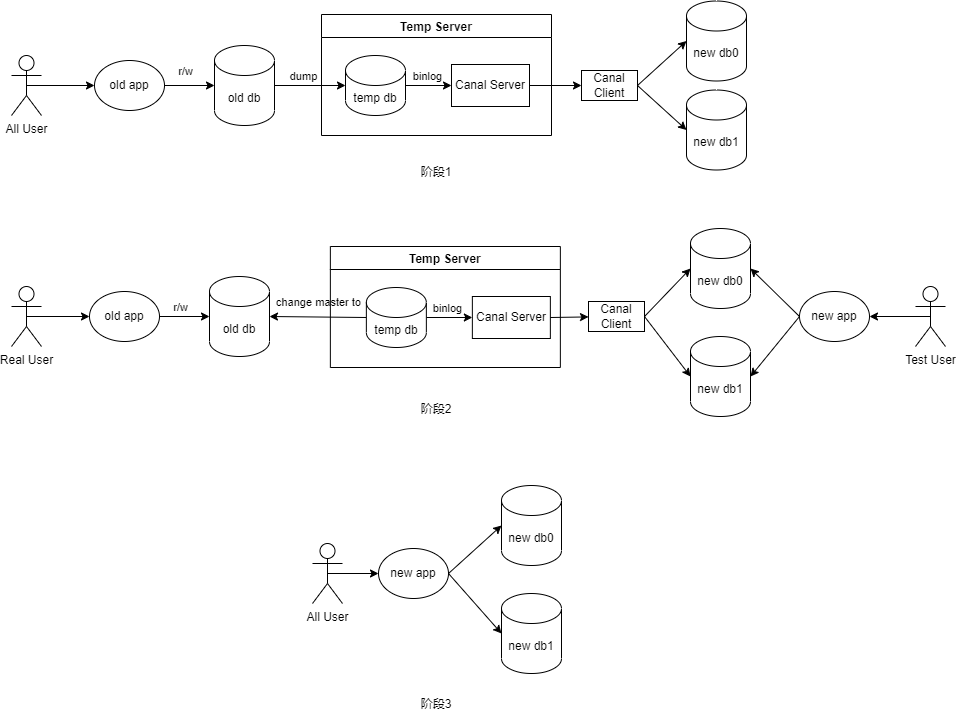

The diagram above was exported from draw.io. Its source (the exported page's mxGraphModel, read from the mxfile embedded in the PNG):
<mxGraphModel dx="782" dy="539" grid="1" gridSize="10" guides="1" tooltips="1" connect="1" arrows="1" fold="1" page="1" pageScale="1" pageWidth="827" pageHeight="1169" math="0" shadow="0">
  <root>
    <mxCell id="0" />
    <mxCell id="1" parent="0" />
    <mxCell id="SbNqC03lZsH8j6KMaDuQ-3" style="edgeStyle=orthogonalEdgeStyle;rounded=0;orthogonalLoop=1;jettySize=auto;html=1;exitX=1;exitY=0.5;exitDx=0;exitDy=0;exitPerimeter=0;entryX=0;entryY=0.5;entryDx=0;entryDy=0;entryPerimeter=0;" parent="1" source="SbNqC03lZsH8j6KMaDuQ-1" target="SbNqC03lZsH8j6KMaDuQ-2" edge="1">
      <mxGeometry relative="1" as="geometry" />
    </mxCell>
    <mxCell id="SbNqC03lZsH8j6KMaDuQ-4" value="dump" style="edgeLabel;html=1;align=center;verticalAlign=middle;resizable=0;points=[];" parent="SbNqC03lZsH8j6KMaDuQ-3" vertex="1" connectable="0">
      <mxGeometry x="-0.219" y="2" relative="1" as="geometry">
        <mxPoint y="-8" as="offset" />
      </mxGeometry>
    </mxCell>
    <mxCell id="SbNqC03lZsH8j6KMaDuQ-1" value="old db" style="shape=cylinder3;whiteSpace=wrap;html=1;boundedLbl=1;backgroundOutline=1;size=15;" parent="1" vertex="1">
      <mxGeometry x="233" y="180" width="60" height="80" as="geometry" />
    </mxCell>
    <mxCell id="SbNqC03lZsH8j6KMaDuQ-9" style="rounded=0;orthogonalLoop=1;jettySize=auto;html=1;exitX=1;exitY=0.5;exitDx=0;exitDy=0;entryX=0;entryY=0.5;entryDx=0;entryDy=0;entryPerimeter=0;" parent="1" source="SbNqC03lZsH8j6KMaDuQ-5" target="SbNqC03lZsH8j6KMaDuQ-7" edge="1">
      <mxGeometry relative="1" as="geometry" />
    </mxCell>
    <mxCell id="SbNqC03lZsH8j6KMaDuQ-10" style="edgeStyle=none;rounded=0;orthogonalLoop=1;jettySize=auto;html=1;exitX=1;exitY=0.5;exitDx=0;exitDy=0;entryX=0;entryY=0.5;entryDx=0;entryDy=0;entryPerimeter=0;" parent="1" source="SbNqC03lZsH8j6KMaDuQ-5" target="SbNqC03lZsH8j6KMaDuQ-8" edge="1">
      <mxGeometry relative="1" as="geometry" />
    </mxCell>
    <mxCell id="SbNqC03lZsH8j6KMaDuQ-5" value="Canal Client" style="rounded=0;whiteSpace=wrap;html=1;" parent="1" vertex="1">
      <mxGeometry x="600" y="205" width="56" height="30" as="geometry" />
    </mxCell>
    <mxCell id="SbNqC03lZsH8j6KMaDuQ-7" value="new db0" style="shape=cylinder3;whiteSpace=wrap;html=1;boundedLbl=1;backgroundOutline=1;size=15;" parent="1" vertex="1">
      <mxGeometry x="705" y="135.5" width="60" height="80" as="geometry" />
    </mxCell>
    <mxCell id="SbNqC03lZsH8j6KMaDuQ-8" value="new db1" style="shape=cylinder3;whiteSpace=wrap;html=1;boundedLbl=1;backgroundOutline=1;size=15;" parent="1" vertex="1">
      <mxGeometry x="705" y="224.5" width="60" height="80" as="geometry" />
    </mxCell>
    <mxCell id="SbNqC03lZsH8j6KMaDuQ-13" value="old db" style="shape=cylinder3;whiteSpace=wrap;html=1;boundedLbl=1;backgroundOutline=1;size=15;" parent="1" vertex="1">
      <mxGeometry x="228" y="411" width="60" height="80" as="geometry" />
    </mxCell>
    <mxCell id="SbNqC03lZsH8j6KMaDuQ-21" style="edgeStyle=none;rounded=0;orthogonalLoop=1;jettySize=auto;html=1;exitX=0;exitY=0.5;exitDx=0;exitDy=0;exitPerimeter=0;entryX=1;entryY=0.5;entryDx=0;entryDy=0;entryPerimeter=0;" parent="1" source="I6qca0LCupuTDhSe0UXv-17" target="SbNqC03lZsH8j6KMaDuQ-13" edge="1">
      <mxGeometry relative="1" as="geometry" />
    </mxCell>
    <mxCell id="SbNqC03lZsH8j6KMaDuQ-22" value="change master to" style="edgeLabel;html=1;align=center;verticalAlign=middle;resizable=0;points=[];" parent="SbNqC03lZsH8j6KMaDuQ-21" vertex="1" connectable="0">
      <mxGeometry x="0.3524" y="-2" relative="1" as="geometry">
        <mxPoint x="18" y="-13" as="offset" />
      </mxGeometry>
    </mxCell>
    <mxCell id="SbNqC03lZsH8j6KMaDuQ-16" style="rounded=0;orthogonalLoop=1;jettySize=auto;html=1;exitX=1;exitY=0.5;exitDx=0;exitDy=0;entryX=0;entryY=0.5;entryDx=0;entryDy=0;entryPerimeter=0;" parent="1" source="SbNqC03lZsH8j6KMaDuQ-18" target="SbNqC03lZsH8j6KMaDuQ-19" edge="1">
      <mxGeometry relative="1" as="geometry" />
    </mxCell>
    <mxCell id="SbNqC03lZsH8j6KMaDuQ-17" style="edgeStyle=none;rounded=0;orthogonalLoop=1;jettySize=auto;html=1;exitX=1;exitY=0.5;exitDx=0;exitDy=0;entryX=0;entryY=0.5;entryDx=0;entryDy=0;entryPerimeter=0;" parent="1" source="SbNqC03lZsH8j6KMaDuQ-18" target="SbNqC03lZsH8j6KMaDuQ-20" edge="1">
      <mxGeometry relative="1" as="geometry" />
    </mxCell>
    <mxCell id="SbNqC03lZsH8j6KMaDuQ-18" value="Canal Client" style="rounded=0;whiteSpace=wrap;html=1;" parent="1" vertex="1">
      <mxGeometry x="607" y="436" width="56" height="30" as="geometry" />
    </mxCell>
    <mxCell id="SbNqC03lZsH8j6KMaDuQ-19" value="new db0" style="shape=cylinder3;whiteSpace=wrap;html=1;boundedLbl=1;backgroundOutline=1;size=15;" parent="1" vertex="1">
      <mxGeometry x="709" y="363" width="60" height="80" as="geometry" />
    </mxCell>
    <mxCell id="SbNqC03lZsH8j6KMaDuQ-20" value="new db1" style="shape=cylinder3;whiteSpace=wrap;html=1;boundedLbl=1;backgroundOutline=1;size=15;" parent="1" vertex="1">
      <mxGeometry x="709" y="471" width="60" height="80" as="geometry" />
    </mxCell>
    <mxCell id="SbNqC03lZsH8j6KMaDuQ-24" style="edgeStyle=none;rounded=0;orthogonalLoop=1;jettySize=auto;html=1;exitX=1;exitY=0.5;exitDx=0;exitDy=0;entryX=0;entryY=0.5;entryDx=0;entryDy=0;entryPerimeter=0;" parent="1" source="SbNqC03lZsH8j6KMaDuQ-23" target="SbNqC03lZsH8j6KMaDuQ-1" edge="1">
      <mxGeometry relative="1" as="geometry" />
    </mxCell>
    <mxCell id="SbNqC03lZsH8j6KMaDuQ-25" value="r/w" style="edgeLabel;html=1;align=center;verticalAlign=middle;resizable=0;points=[];" parent="SbNqC03lZsH8j6KMaDuQ-24" vertex="1" connectable="0">
      <mxGeometry x="-0.4133" y="3" relative="1" as="geometry">
        <mxPoint x="5" y="-12" as="offset" />
      </mxGeometry>
    </mxCell>
    <mxCell id="SbNqC03lZsH8j6KMaDuQ-23" value="old app" style="ellipse;whiteSpace=wrap;html=1;" parent="1" vertex="1">
      <mxGeometry x="113" y="195" width="70" height="50" as="geometry" />
    </mxCell>
    <mxCell id="SbNqC03lZsH8j6KMaDuQ-37" style="edgeStyle=none;rounded=0;orthogonalLoop=1;jettySize=auto;html=1;exitX=1;exitY=0.5;exitDx=0;exitDy=0;entryX=0;entryY=0.5;entryDx=0;entryDy=0;entryPerimeter=0;" parent="1" source="SbNqC03lZsH8j6KMaDuQ-36" target="SbNqC03lZsH8j6KMaDuQ-13" edge="1">
      <mxGeometry relative="1" as="geometry" />
    </mxCell>
    <mxCell id="SbNqC03lZsH8j6KMaDuQ-38" value="r/w" style="edgeLabel;html=1;align=center;verticalAlign=middle;resizable=0;points=[];" parent="SbNqC03lZsH8j6KMaDuQ-37" vertex="1" connectable="0">
      <mxGeometry x="-0.4133" y="1" relative="1" as="geometry">
        <mxPoint x="5" y="-9" as="offset" />
      </mxGeometry>
    </mxCell>
    <mxCell id="SbNqC03lZsH8j6KMaDuQ-36" value="old app" style="ellipse;whiteSpace=wrap;html=1;" parent="1" vertex="1">
      <mxGeometry x="108" y="426" width="70" height="50" as="geometry" />
    </mxCell>
    <mxCell id="SbNqC03lZsH8j6KMaDuQ-40" style="edgeStyle=none;rounded=0;orthogonalLoop=1;jettySize=auto;html=1;exitX=0;exitY=0.5;exitDx=0;exitDy=0;entryX=1;entryY=0.5;entryDx=0;entryDy=0;entryPerimeter=0;" parent="1" source="SbNqC03lZsH8j6KMaDuQ-39" target="SbNqC03lZsH8j6KMaDuQ-19" edge="1">
      <mxGeometry relative="1" as="geometry" />
    </mxCell>
    <mxCell id="SbNqC03lZsH8j6KMaDuQ-41" style="edgeStyle=none;rounded=0;orthogonalLoop=1;jettySize=auto;html=1;exitX=0;exitY=0.5;exitDx=0;exitDy=0;entryX=1;entryY=0.5;entryDx=0;entryDy=0;entryPerimeter=0;" parent="1" source="SbNqC03lZsH8j6KMaDuQ-39" target="SbNqC03lZsH8j6KMaDuQ-20" edge="1">
      <mxGeometry relative="1" as="geometry" />
    </mxCell>
    <mxCell id="SbNqC03lZsH8j6KMaDuQ-39" value="new app" style="ellipse;whiteSpace=wrap;html=1;" parent="1" vertex="1">
      <mxGeometry x="818" y="426" width="70" height="50" as="geometry" />
    </mxCell>
    <mxCell id="SbNqC03lZsH8j6KMaDuQ-48" style="edgeStyle=none;rounded=0;orthogonalLoop=1;jettySize=auto;html=1;exitX=0.5;exitY=0.5;exitDx=0;exitDy=0;exitPerimeter=0;entryX=1;entryY=0.5;entryDx=0;entryDy=0;" parent="1" source="SbNqC03lZsH8j6KMaDuQ-47" target="SbNqC03lZsH8j6KMaDuQ-39" edge="1">
      <mxGeometry relative="1" as="geometry" />
    </mxCell>
    <mxCell id="SbNqC03lZsH8j6KMaDuQ-47" value="Test User" style="shape=umlActor;verticalLabelPosition=bottom;verticalAlign=top;html=1;outlineConnect=0;" parent="1" vertex="1">
      <mxGeometry x="934" y="421" width="30" height="60" as="geometry" />
    </mxCell>
    <mxCell id="SbNqC03lZsH8j6KMaDuQ-53" style="edgeStyle=none;rounded=0;orthogonalLoop=1;jettySize=auto;html=1;exitX=0.5;exitY=0.5;exitDx=0;exitDy=0;exitPerimeter=0;entryX=0;entryY=0.5;entryDx=0;entryDy=0;" parent="1" source="SbNqC03lZsH8j6KMaDuQ-50" target="SbNqC03lZsH8j6KMaDuQ-23" edge="1">
      <mxGeometry relative="1" as="geometry" />
    </mxCell>
    <mxCell id="SbNqC03lZsH8j6KMaDuQ-54" style="edgeStyle=none;rounded=0;orthogonalLoop=1;jettySize=auto;html=1;exitX=0.5;exitY=0.5;exitDx=0;exitDy=0;exitPerimeter=0;entryX=0;entryY=0.5;entryDx=0;entryDy=0;" parent="1" source="SbNqC03lZsH8j6KMaDuQ-66" target="SbNqC03lZsH8j6KMaDuQ-36" edge="1">
      <mxGeometry relative="1" as="geometry" />
    </mxCell>
    <mxCell id="SbNqC03lZsH8j6KMaDuQ-50" value="All User" style="shape=umlActor;verticalLabelPosition=bottom;verticalAlign=top;html=1;outlineConnect=0;" parent="1" vertex="1">
      <mxGeometry x="30" y="190" width="30" height="60" as="geometry" />
    </mxCell>
    <mxCell id="SbNqC03lZsH8j6KMaDuQ-55" value="new db0" style="shape=cylinder3;whiteSpace=wrap;html=1;boundedLbl=1;backgroundOutline=1;size=15;" parent="1" vertex="1">
      <mxGeometry x="520" y="620" width="60" height="80" as="geometry" />
    </mxCell>
    <mxCell id="SbNqC03lZsH8j6KMaDuQ-56" value="new db1" style="shape=cylinder3;whiteSpace=wrap;html=1;boundedLbl=1;backgroundOutline=1;size=15;" parent="1" vertex="1">
      <mxGeometry x="520" y="728" width="60" height="80" as="geometry" />
    </mxCell>
    <mxCell id="SbNqC03lZsH8j6KMaDuQ-62" style="edgeStyle=none;rounded=0;orthogonalLoop=1;jettySize=auto;html=1;exitX=1;exitY=0.5;exitDx=0;exitDy=0;entryX=0;entryY=0.5;entryDx=0;entryDy=0;entryPerimeter=0;" parent="1" source="SbNqC03lZsH8j6KMaDuQ-59" target="SbNqC03lZsH8j6KMaDuQ-55" edge="1">
      <mxGeometry relative="1" as="geometry" />
    </mxCell>
    <mxCell id="SbNqC03lZsH8j6KMaDuQ-63" style="edgeStyle=none;rounded=0;orthogonalLoop=1;jettySize=auto;html=1;exitX=1;exitY=0.5;exitDx=0;exitDy=0;entryX=0;entryY=0.5;entryDx=0;entryDy=0;entryPerimeter=0;" parent="1" source="SbNqC03lZsH8j6KMaDuQ-59" target="SbNqC03lZsH8j6KMaDuQ-56" edge="1">
      <mxGeometry relative="1" as="geometry" />
    </mxCell>
    <mxCell id="SbNqC03lZsH8j6KMaDuQ-59" value="new app" style="ellipse;whiteSpace=wrap;html=1;" parent="1" vertex="1">
      <mxGeometry x="397" y="683" width="70" height="50" as="geometry" />
    </mxCell>
    <mxCell id="SbNqC03lZsH8j6KMaDuQ-65" style="edgeStyle=none;rounded=0;orthogonalLoop=1;jettySize=auto;html=1;exitX=0.5;exitY=0.5;exitDx=0;exitDy=0;exitPerimeter=0;entryX=0;entryY=0.5;entryDx=0;entryDy=0;" parent="1" source="SbNqC03lZsH8j6KMaDuQ-61" target="SbNqC03lZsH8j6KMaDuQ-59" edge="1">
      <mxGeometry relative="1" as="geometry" />
    </mxCell>
    <mxCell id="SbNqC03lZsH8j6KMaDuQ-61" value="All User" style="shape=umlActor;verticalLabelPosition=bottom;verticalAlign=top;html=1;outlineConnect=0;" parent="1" vertex="1">
      <mxGeometry x="331" y="678" width="30" height="60" as="geometry" />
    </mxCell>
    <mxCell id="SbNqC03lZsH8j6KMaDuQ-66" value="Real User" style="shape=umlActor;verticalLabelPosition=bottom;verticalAlign=top;html=1;outlineConnect=0;" parent="1" vertex="1">
      <mxGeometry x="30" y="421" width="30" height="60" as="geometry" />
    </mxCell>
    <mxCell id="I6qca0LCupuTDhSe0UXv-2" value="Temp Server" style="swimlane;startSize=23;" parent="1" vertex="1">
      <mxGeometry x="340" y="149" width="230" height="121" as="geometry" />
    </mxCell>
    <mxCell id="I6qca0LCupuTDhSe0UXv-3" value="Canal Server" style="rounded=0;whiteSpace=wrap;html=1;" parent="I6qca0LCupuTDhSe0UXv-2" vertex="1">
      <mxGeometry x="130" y="50" width="78" height="42" as="geometry" />
    </mxCell>
    <mxCell id="I6qca0LCupuTDhSe0UXv-9" style="edgeStyle=none;rounded=0;orthogonalLoop=1;jettySize=auto;html=1;exitX=1;exitY=0.5;exitDx=0;exitDy=0;exitPerimeter=0;" parent="I6qca0LCupuTDhSe0UXv-2" source="SbNqC03lZsH8j6KMaDuQ-2" target="I6qca0LCupuTDhSe0UXv-3" edge="1">
      <mxGeometry relative="1" as="geometry" />
    </mxCell>
    <mxCell id="I6qca0LCupuTDhSe0UXv-10" value="binlog" style="edgeLabel;html=1;align=center;verticalAlign=middle;resizable=0;points=[];" parent="I6qca0LCupuTDhSe0UXv-9" vertex="1" connectable="0">
      <mxGeometry x="-0.3131" y="4" relative="1" as="geometry">
        <mxPoint x="5" y="-6" as="offset" />
      </mxGeometry>
    </mxCell>
    <mxCell id="SbNqC03lZsH8j6KMaDuQ-2" value="temp db" style="shape=cylinder3;whiteSpace=wrap;html=1;boundedLbl=1;backgroundOutline=1;size=15;" parent="I6qca0LCupuTDhSe0UXv-2" vertex="1">
      <mxGeometry x="24" y="41" width="60" height="60" as="geometry" />
    </mxCell>
    <mxCell id="I6qca0LCupuTDhSe0UXv-11" style="edgeStyle=none;rounded=0;orthogonalLoop=1;jettySize=auto;html=1;exitX=1;exitY=0.5;exitDx=0;exitDy=0;entryX=0;entryY=0.5;entryDx=0;entryDy=0;" parent="1" source="I6qca0LCupuTDhSe0UXv-3" target="SbNqC03lZsH8j6KMaDuQ-5" edge="1">
      <mxGeometry relative="1" as="geometry" />
    </mxCell>
    <mxCell id="I6qca0LCupuTDhSe0UXv-13" value="Temp Server" style="swimlane;startSize=23;" parent="1" vertex="1">
      <mxGeometry x="348.86" y="381" width="230" height="121" as="geometry" />
    </mxCell>
    <mxCell id="I6qca0LCupuTDhSe0UXv-14" value="Canal Server" style="rounded=0;whiteSpace=wrap;html=1;" parent="I6qca0LCupuTDhSe0UXv-13" vertex="1">
      <mxGeometry x="142" y="50" width="78" height="42" as="geometry" />
    </mxCell>
    <mxCell id="I6qca0LCupuTDhSe0UXv-15" style="edgeStyle=none;rounded=0;orthogonalLoop=1;jettySize=auto;html=1;exitX=1;exitY=0.5;exitDx=0;exitDy=0;exitPerimeter=0;" parent="I6qca0LCupuTDhSe0UXv-13" source="I6qca0LCupuTDhSe0UXv-17" target="I6qca0LCupuTDhSe0UXv-14" edge="1">
      <mxGeometry relative="1" as="geometry">
        <mxPoint x="101.00000000000011" y="71" as="sourcePoint" />
      </mxGeometry>
    </mxCell>
    <mxCell id="I6qca0LCupuTDhSe0UXv-16" value="binlog" style="edgeLabel;html=1;align=center;verticalAlign=middle;resizable=0;points=[];" parent="I6qca0LCupuTDhSe0UXv-15" vertex="1" connectable="0">
      <mxGeometry x="-0.3131" y="4" relative="1" as="geometry">
        <mxPoint x="5" y="-6" as="offset" />
      </mxGeometry>
    </mxCell>
    <mxCell id="I6qca0LCupuTDhSe0UXv-17" value="temp db" style="shape=cylinder3;whiteSpace=wrap;html=1;boundedLbl=1;backgroundOutline=1;size=15;" parent="I6qca0LCupuTDhSe0UXv-13" vertex="1">
      <mxGeometry x="36" y="41" width="60" height="60" as="geometry" />
    </mxCell>
    <mxCell id="I6qca0LCupuTDhSe0UXv-20" style="edgeStyle=none;rounded=0;orthogonalLoop=1;jettySize=auto;html=1;exitX=1;exitY=0.5;exitDx=0;exitDy=0;" parent="1" source="I6qca0LCupuTDhSe0UXv-14" target="SbNqC03lZsH8j6KMaDuQ-18" edge="1">
      <mxGeometry relative="1" as="geometry" />
    </mxCell>
    <mxCell id="I6qca0LCupuTDhSe0UXv-24" value="阶段1" style="text;html=1;strokeColor=none;fillColor=none;align=center;verticalAlign=middle;whiteSpace=wrap;rounded=0;" parent="1" vertex="1">
      <mxGeometry x="425" y="292" width="60" height="30" as="geometry" />
    </mxCell>
    <mxCell id="I6qca0LCupuTDhSe0UXv-25" value="阶段2" style="text;html=1;strokeColor=none;fillColor=none;align=center;verticalAlign=middle;whiteSpace=wrap;rounded=0;" parent="1" vertex="1">
      <mxGeometry x="425" y="529" width="60" height="30" as="geometry" />
    </mxCell>
    <mxCell id="I6qca0LCupuTDhSe0UXv-26" value="阶段3" style="text;html=1;strokeColor=none;fillColor=none;align=center;verticalAlign=middle;whiteSpace=wrap;rounded=0;" parent="1" vertex="1">
      <mxGeometry x="425" y="824" width="60" height="30" as="geometry" />
    </mxCell>
  </root>
</mxGraphModel>